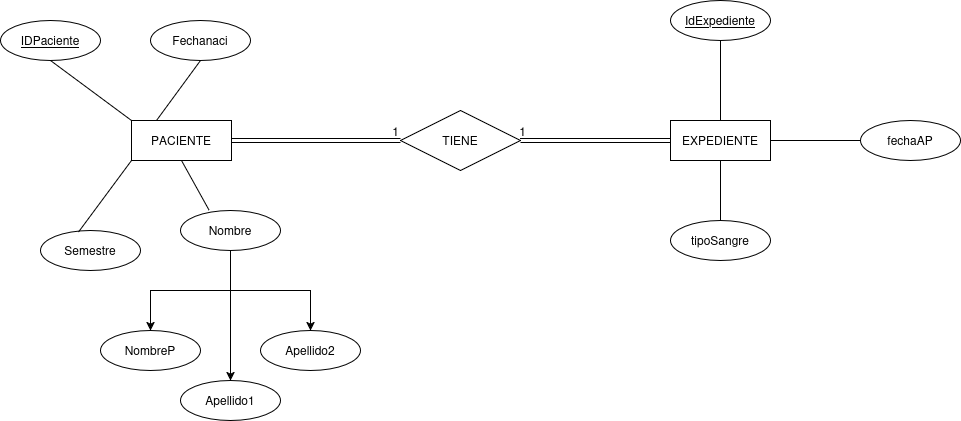

The diagram above was exported from draw.io. Its source (the exported page's mxGraphModel, read from the mxfile embedded in the PNG):
<mxGraphModel dx="1746" dy="497" grid="1" gridSize="10" guides="1" tooltips="1" connect="1" arrows="1" fold="1" page="1" pageScale="1" pageWidth="850" pageHeight="1100" math="0" shadow="0">
  <root>
    <mxCell id="0" />
    <mxCell id="1" parent="0" />
    <mxCell id="GPi6xcCzpbe80ibaNCkJ-1" parent="1" style="whiteSpace=wrap;html=1;align=center;" value="EXPEDIENTE" vertex="1">
      <mxGeometry height="40" width="100" x="620" y="280" as="geometry" />
    </mxCell>
    <mxCell id="GPi6xcCzpbe80ibaNCkJ-2" parent="1" style="whiteSpace=wrap;html=1;align=center;" value="PACIENTE" vertex="1">
      <mxGeometry height="40" width="100" x="81" y="280" as="geometry" />
    </mxCell>
    <mxCell id="GPi6xcCzpbe80ibaNCkJ-3" parent="1" style="shape=rhombus;perimeter=rhombusPerimeter;whiteSpace=wrap;html=1;align=center;" value="TIENE" vertex="1">
      <mxGeometry height="60" width="120" x="350" y="270" as="geometry" />
    </mxCell>
    <mxCell id="GPi6xcCzpbe80ibaNCkJ-12" parent="1" style="ellipse;whiteSpace=wrap;html=1;align=center;" value="Fechanaci" vertex="1">
      <mxGeometry height="40" width="100" x="100" y="180" as="geometry" />
    </mxCell>
    <mxCell id="GPi6xcCzpbe80ibaNCkJ-13" parent="1" style="ellipse;whiteSpace=wrap;html=1;align=center;fontStyle=4;" value="IDPaciente" vertex="1">
      <mxGeometry height="40" width="100" x="-50" y="180" as="geometry" />
    </mxCell>
    <mxCell id="GPi6xcCzpbe80ibaNCkJ-14" edge="1" parent="1" style="endArrow=none;html=1;rounded=0;entryX=0;entryY=0;entryDx=0;entryDy=0;" target="GPi6xcCzpbe80ibaNCkJ-2" value="">
      <mxGeometry relative="1" as="geometry">
        <mxPoint y="220" as="sourcePoint" />
        <mxPoint x="160" y="220" as="targetPoint" />
      </mxGeometry>
    </mxCell>
    <mxCell id="GPi6xcCzpbe80ibaNCkJ-15" edge="1" parent="1" source="GPi6xcCzpbe80ibaNCkJ-12" style="endArrow=none;html=1;rounded=0;entryX=0.25;entryY=0;entryDx=0;entryDy=0;exitX=0.5;exitY=1;exitDx=0;exitDy=0;exitPerimeter=0;" target="GPi6xcCzpbe80ibaNCkJ-2" value="">
      <mxGeometry relative="1" as="geometry">
        <mxPoint x="180" y="210" as="sourcePoint" />
        <mxPoint x="260" y="270" as="targetPoint" />
      </mxGeometry>
    </mxCell>
    <mxCell id="GPi6xcCzpbe80ibaNCkJ-16" parent="1" style="ellipse;whiteSpace=wrap;html=1;align=center;" value="Semestre" vertex="1">
      <mxGeometry height="40" width="100" x="-10" y="390" as="geometry" />
    </mxCell>
    <mxCell id="GPi6xcCzpbe80ibaNCkJ-17" edge="1" parent="1" source="GPi6xcCzpbe80ibaNCkJ-2" style="endArrow=none;html=1;rounded=0;entryX=0.38;entryY=0.038;entryDx=0;entryDy=0;entryPerimeter=0;exitX=0;exitY=1;exitDx=0;exitDy=0;" target="GPi6xcCzpbe80ibaNCkJ-16" value="">
      <mxGeometry relative="1" as="geometry">
        <mxPoint x="-60" y="290" as="sourcePoint" />
        <mxPoint x="20" y="350" as="targetPoint" />
      </mxGeometry>
    </mxCell>
    <mxCell id="GPi6xcCzpbe80ibaNCkJ-24" edge="1" parent="1" source="GPi6xcCzpbe80ibaNCkJ-18" style="edgeStyle=orthogonalEdgeStyle;rounded=0;orthogonalLoop=1;jettySize=auto;html=1;" target="GPi6xcCzpbe80ibaNCkJ-23" value="">
      <mxGeometry relative="1" as="geometry" />
    </mxCell>
    <mxCell id="GPi6xcCzpbe80ibaNCkJ-28" edge="1" parent="1" source="GPi6xcCzpbe80ibaNCkJ-18" style="edgeStyle=orthogonalEdgeStyle;rounded=0;orthogonalLoop=1;jettySize=auto;html=1;" target="GPi6xcCzpbe80ibaNCkJ-27" value="">
      <mxGeometry relative="1" as="geometry" />
    </mxCell>
    <mxCell id="GPi6xcCzpbe80ibaNCkJ-30" edge="1" parent="1" source="GPi6xcCzpbe80ibaNCkJ-18" style="edgeStyle=orthogonalEdgeStyle;rounded=0;orthogonalLoop=1;jettySize=auto;html=1;" target="GPi6xcCzpbe80ibaNCkJ-29" value="">
      <mxGeometry relative="1" as="geometry" />
    </mxCell>
    <mxCell id="GPi6xcCzpbe80ibaNCkJ-18" parent="1" style="ellipse;whiteSpace=wrap;html=1;align=center;" value="Nombre" vertex="1">
      <mxGeometry height="40" width="100" x="130" y="370" as="geometry" />
    </mxCell>
    <mxCell id="GPi6xcCzpbe80ibaNCkJ-19" edge="1" parent="1" source="GPi6xcCzpbe80ibaNCkJ-18" style="endArrow=none;html=1;rounded=0;entryX=0.5;entryY=1;entryDx=0;entryDy=0;exitX=0.285;exitY=-0.012;exitDx=0;exitDy=0;exitPerimeter=0;" target="GPi6xcCzpbe80ibaNCkJ-2" value="">
      <mxGeometry relative="1" as="geometry">
        <mxPoint x="260" y="460" as="sourcePoint" />
        <mxPoint x="340" y="520" as="targetPoint" />
      </mxGeometry>
    </mxCell>
    <mxCell id="GPi6xcCzpbe80ibaNCkJ-23" parent="1" style="ellipse;whiteSpace=wrap;html=1;align=center;" value="NombreP" vertex="1">
      <mxGeometry height="40" width="100" x="50" y="490" as="geometry" />
    </mxCell>
    <mxCell id="GPi6xcCzpbe80ibaNCkJ-27" parent="1" style="ellipse;whiteSpace=wrap;html=1;align=center;" value="Apellido2" vertex="1">
      <mxGeometry height="40" width="100" x="210" y="490" as="geometry" />
    </mxCell>
    <mxCell id="GPi6xcCzpbe80ibaNCkJ-29" parent="1" style="ellipse;whiteSpace=wrap;html=1;align=center;" value="Apellido1" vertex="1">
      <mxGeometry height="40" width="100" x="130" y="540" as="geometry" />
    </mxCell>
    <mxCell id="GPi6xcCzpbe80ibaNCkJ-37" parent="1" style="ellipse;whiteSpace=wrap;html=1;align=center;" value="fechaAP" vertex="1">
      <mxGeometry height="40" width="100" x="810" y="280" as="geometry" />
    </mxCell>
    <mxCell id="GPi6xcCzpbe80ibaNCkJ-38" parent="1" style="ellipse;whiteSpace=wrap;html=1;align=center;" value="tipoSangre" vertex="1">
      <mxGeometry height="40" width="100" x="620" y="380" as="geometry" />
    </mxCell>
    <mxCell id="GPi6xcCzpbe80ibaNCkJ-39" edge="1" parent="1" source="GPi6xcCzpbe80ibaNCkJ-1" style="endArrow=none;html=1;rounded=0;entryX=0.5;entryY=0;entryDx=0;entryDy=0;exitX=0.5;exitY=1;exitDx=0;exitDy=0;" target="GPi6xcCzpbe80ibaNCkJ-38" value="">
      <mxGeometry relative="1" as="geometry">
        <mxPoint x="820" y="450" as="sourcePoint" />
        <mxPoint x="900" y="510" as="targetPoint" />
      </mxGeometry>
    </mxCell>
    <mxCell id="GPi6xcCzpbe80ibaNCkJ-40" edge="1" parent="1" source="GPi6xcCzpbe80ibaNCkJ-1" style="endArrow=none;html=1;rounded=0;entryX=0;entryY=0.5;entryDx=0;entryDy=0;exitX=1;exitY=0.5;exitDx=0;exitDy=0;" target="GPi6xcCzpbe80ibaNCkJ-37" value="">
      <mxGeometry relative="1" as="geometry">
        <mxPoint x="810" y="490" as="sourcePoint" />
        <mxPoint x="890" y="550" as="targetPoint" />
      </mxGeometry>
    </mxCell>
    <mxCell id="GPi6xcCzpbe80ibaNCkJ-41" edge="1" parent="1" source="r9wPfv2E4Y5HEFHEsnU--1" style="endArrow=none;html=1;rounded=0;entryX=0.5;entryY=0;entryDx=0;entryDy=0;exitX=0.5;exitY=1;exitDx=0;exitDy=0;" target="GPi6xcCzpbe80ibaNCkJ-1" value="">
      <mxGeometry relative="1" as="geometry">
        <mxPoint x="670" y="200" as="sourcePoint" />
        <mxPoint x="920" y="490" as="targetPoint" />
      </mxGeometry>
    </mxCell>
    <mxCell id="r9wPfv2E4Y5HEFHEsnU--1" parent="1" style="ellipse;whiteSpace=wrap;html=1;align=center;fontStyle=4;" value="IdExpediente" vertex="1">
      <mxGeometry height="40" width="100" x="620" y="160" as="geometry" />
    </mxCell>
    <mxCell id="r9wPfv2E4Y5HEFHEsnU--2" edge="1" parent="1" source="GPi6xcCzpbe80ibaNCkJ-2" style="shape=link;html=1;rounded=0;exitX=1;exitY=0.5;exitDx=0;exitDy=0;entryX=0;entryY=0.5;entryDx=0;entryDy=0;" target="GPi6xcCzpbe80ibaNCkJ-3" value="">
      <mxGeometry relative="1" as="geometry">
        <mxPoint x="280" y="370" as="sourcePoint" />
        <mxPoint x="440" y="370" as="targetPoint" />
      </mxGeometry>
    </mxCell>
    <mxCell id="r9wPfv2E4Y5HEFHEsnU--3" connectable="0" parent="r9wPfv2E4Y5HEFHEsnU--2" style="resizable=0;html=1;whiteSpace=wrap;align=right;verticalAlign=bottom;" value="1" vertex="1">
      <mxGeometry relative="1" x="1" as="geometry" />
    </mxCell>
    <mxCell id="r9wPfv2E4Y5HEFHEsnU--4" edge="1" parent="1" source="GPi6xcCzpbe80ibaNCkJ-3" style="shape=link;html=1;rounded=0;entryX=0;entryY=0.5;entryDx=0;entryDy=0;exitX=1;exitY=0.5;exitDx=0;exitDy=0;" target="GPi6xcCzpbe80ibaNCkJ-1" value="">
      <mxGeometry relative="1" as="geometry">
        <mxPoint x="280" y="370" as="sourcePoint" />
        <mxPoint x="440" y="370" as="targetPoint" />
      </mxGeometry>
    </mxCell>
    <mxCell id="r9wPfv2E4Y5HEFHEsnU--5" connectable="0" parent="r9wPfv2E4Y5HEFHEsnU--4" style="resizable=0;html=1;whiteSpace=wrap;align=right;verticalAlign=bottom;" value="1" vertex="1">
      <mxGeometry relative="1" x="1" as="geometry">
        <mxPoint x="-143" as="offset" />
      </mxGeometry>
    </mxCell>
  </root>
</mxGraphModel>